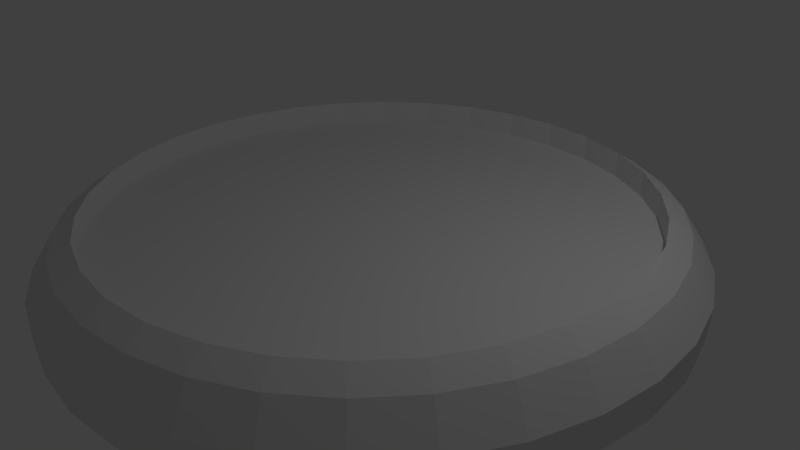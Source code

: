 # Source: CircleThing.blend  (saved by Blender 2.76.0; exported with 4.5.12 LTS)
import bpy
from mathutils import Matrix  # noqa: F401  (used for matrix-valued properties, if any)

bpy.ops.wm.read_factory_settings(use_empty=True)
scene = bpy.context.scene
scene.name = 'Scene'

# ---- collections
col_collection_1 = bpy.data.collections.new('Collection 1'); scene.collection.children.link(col_collection_1)

# ---- materials (node trees are filled in below, after node groups)
mat_material_001 = bpy.data.materials.new('Material.001')
mat_material_001.alpha_threshold = 0.0
mat_material_001.use_transparent_shadow = False
mat_material_001.roughness = 0.5

# ---- material node trees

# ---- world
world_world = bpy.data.worlds.new('World'); scene.world = world_world
world_world.color = (0.05088, 0.05088, 0.05088)
world_world.use_sun_shadow = False
world_world.sun_shadow_jitter_overblur = 0.0
world_world.cycles.sampling_method = 'MANUAL'
world_world.cycles.sample_map_resolution = 256

# ---- cameras
cam_camera = bpy.data.cameras.new('Camera')
cam_camera.clip_end = 100.0
cam_camera.lens = 35.0
cam_camera.sensor_width = 32.0
cam_camera.sensor_height = 18.0
cam_camera.ortho_scale = 7.314
cam_camera.dof.focus_distance = 0.0
cam_camera.dof.aperture_fstop = 128.0

# ---- lights
light_lamp = bpy.data.lights.new('Lamp', 'POINT')
light_lamp.transmission_factor = 0.0
light_lamp.cutoff_distance = 30.0
light_lamp.energy = 100.0
light_lamp.shadow_buffer_clip_start = 1.001
light_lamp.shadow_soft_size = 0.1
light_lamp.shadow_maximum_resolution = 0.006
light_lamp.use_absolute_resolution = True
light_lamp.cycles.use_multiple_importance_sampling = False

# ---- meshes
me_cylinder = bpy.data.meshes.new('Cylinder')
me_cylinder.from_pydata([(0.0, 1.0, -1.0), (9.048e-09, 0.9238, -0.9527), (0.1951, 0.9808, -1.0), (0.1802, 0.906, -0.9527), (0.3827, 0.9239, -1.0), (0.3535, 0.8535, -0.9527), (0.5556, 0.8315, -1.0), (0.5132, 0.7681, -0.9527), (0.7071, 0.7071, -1.0), (0.6532, 0.6532, -0.9527), (0.8315, 0.5556, -1.0), (0.7681, 0.5132, -0.9527), (0.9239, 0.3827, -1.0), (0.8535, 0.3535, -0.9527), (0.9808, 0.1951, -1.0), (0.906, 0.1802, -0.9527), (1.0, 7.55e-08, -1.0), (0.9238, 9.146e-08, -0.9527), (0.9808, -0.1951, -1.0), (0.906, -0.1802, -0.9527), (0.9239, -0.3827, -1.0), (0.8535, -0.3535, -0.9527), (0.8315, -0.5556, -1.0), (0.7681, -0.5132, -0.9527), (0.7071, -0.7071, -1.0), (0.6532, -0.6532, -0.9527), (0.5556, -0.8315, -1.0), (0.5132, -0.7681, -0.9527), (0.3827, -0.9239, -1.0), (0.3535, -0.8535, -0.9527), (0.1951, -0.9808, -1.0), (0.1802, -0.906, -0.9527), (-3.258e-07, -1.0, -1.0), (-2.92e-07, -0.9238, -0.9527), (-0.1951, -0.9808, -1.0), (-0.1802, -0.906, -0.9527), (-0.3827, -0.9239, -1.0), (-0.3535, -0.8535, -0.9527), (-0.5556, -0.8315, -1.0), (-0.5132, -0.7681, -0.9527), (-0.7071, -0.7071, -1.0), (-0.6532, -0.6532, -0.9527), (-0.8315, -0.5556, -1.0), (-0.7681, -0.5132, -0.9527), (-0.9239, -0.3827, -1.0), (-0.8535, -0.3535, -0.9527), (-0.9808, -0.1951, -1.0), (-0.906, -0.1802, -0.9527), (-1.0, 9.656e-07, -1.0), (-0.9238, 9.137e-07, -0.9527), (-0.9808, 0.1951, -1.0), (-0.906, 0.1802, -0.9527), (-0.9239, 0.3827, -1.0), (-0.8535, 0.3535, -0.9527), (-0.8315, 0.5556, -1.0), (-0.7681, 0.5132, -0.9527), (-0.7071, 0.7071, -1.0), (-0.6532, 0.6532, -0.9527), (-0.5556, 0.8315, -1.0), (-0.5132, 0.7681, -0.9527), (-0.3827, 0.9239, -1.0), (-0.3535, 0.8535, -0.9527), (-0.1951, 0.9808, -1.0), (-0.1802, 0.906, -0.9527), (-1.877e-09, 1.078, -1.12), (0.2103, 1.057, -1.12), (0.4126, 0.996, -1.12), (0.5989, 0.8964, -1.12), (0.7623, 0.7623, -1.12), (0.8964, 0.5989, -1.12), (0.996, 0.4126, -1.12), (1.057, 0.2103, -1.12), (1.078, 5.914e-08, -1.12), (1.057, -0.2103, -1.12), (0.996, -0.4126, -1.12), (0.8964, -0.5989, -1.12), (0.7623, -0.7623, -1.12), (0.5989, -0.8964, -1.12), (0.4126, -0.996, -1.12), (0.2103, -1.057, -1.12), (-3.532e-07, -1.078, -1.12), (-0.2103, -1.057, -1.12), (-0.4126, -0.996, -1.12), (-0.5989, -0.8964, -1.12), (-0.7623, -0.7623, -1.12), (-0.8964, -0.5989, -1.12), (-0.996, -0.4126, -1.12), (-1.057, -0.2103, -1.12), (-1.078, 1.019e-06, -1.12), (-1.057, 0.2103, -1.12), (-0.996, 0.4126, -1.12), (-0.8964, 0.5989, -1.12), (-0.7623, 0.7623, -1.12), (-0.5989, 0.8964, -1.12), (-0.4126, 0.996, -1.12), (-0.2103, 1.057, -1.12), (1.164e-09, 1.068, -1.244), (0.2084, 1.048, -1.244), (0.4088, 0.987, -1.244), (0.5935, 0.8882, -1.244), (0.7554, 0.7554, -1.244), (0.8882, 0.5935, -1.244), (0.987, 0.4088, -1.244), (1.048, 0.2084, -1.244), (1.068, 6.125e-08, -1.244), (1.048, -0.2084, -1.244), (0.987, -0.4088, -1.244), (0.8882, -0.5935, -1.244), (0.7554, -0.7554, -1.244), (0.5935, -0.8882, -1.244), (0.4088, -0.987, -1.244), (0.2084, -1.048, -1.244), (-3.469e-07, -1.068, -1.244), (-0.2084, -1.048, -1.244), (-0.4088, -0.987, -1.244), (-0.5935, -0.8882, -1.244), (-0.7554, -0.7554, -1.244), (-0.8882, -0.5935, -1.244), (-0.987, -0.4088, -1.244), (-1.048, -0.2084, -1.244), (-1.068, 1.012e-06, -1.244), (-1.048, 0.2084, -1.244), (-0.9869, 0.4088, -1.244), (-0.8882, 0.5935, -1.244), (-0.7554, 0.7554, -1.244), (-0.5935, 0.8882, -1.244), (-0.4088, 0.987, -1.244), (-0.2084, 1.048, -1.244), (0.1802, 0.906, -1.041), (1.298e-08, 0.9238, -1.041), (0.3535, 0.8535, -1.041), (0.5132, 0.7681, -1.041), (0.6532, 0.6532, -1.041), (0.7681, 0.5132, -1.041), (0.8535, 0.3535, -1.041), (0.906, 0.1802, -1.041), (0.9238, 9.146e-08, -1.041), (0.906, -0.1802, -1.041), (0.8535, -0.3535, -1.041), (0.7681, -0.5132, -1.041), (0.6532, -0.6532, -1.041), (0.5132, -0.7681, -1.041), (0.3535, -0.8535, -1.041), (0.1802, -0.906, -1.041), (-2.88e-07, -0.9238, -1.041), (-0.1802, -0.906, -1.041), (-0.3535, -0.8535, -1.041), (-0.5132, -0.7681, -1.041), (-0.6532, -0.6532, -1.041), (-0.7681, -0.5132, -1.041), (-0.8535, -0.3535, -1.041), (-0.906, -0.1802, -1.041), (-0.9238, 9.137e-07, -1.041), (-0.906, 0.1802, -1.041), (-0.8535, 0.3535, -1.041), (-0.7681, 0.5132, -1.041), (-0.6532, 0.6532, -1.041), (-0.5132, 0.7681, -1.041), (-0.3535, 0.8535, -1.041), (-0.1802, 0.906, -1.041)], [], [(0, 1, 3, 2), (2, 3, 5, 4), (4, 5, 7, 6), (6, 7, 9, 8), (8, 9, 11, 10), (10, 11, 13, 12), (12, 13, 15, 14), (14, 15, 17, 16), (16, 17, 19, 18), (18, 19, 21, 20), (20, 21, 23, 22), (22, 23, 25, 24), (24, 25, 27, 26), (26, 27, 29, 28), (28, 29, 31, 30), (30, 31, 33, 32), (32, 33, 35, 34), (34, 35, 37, 36), (36, 37, 39, 38), (38, 39, 41, 40), (40, 41, 43, 42), (42, 43, 45, 44), (44, 45, 47, 46), (46, 47, 49, 48), (48, 49, 51, 50), (50, 51, 53, 52), (52, 53, 55, 54), (54, 55, 57, 56), (56, 57, 59, 58), (58, 59, 61, 60), (17, 15, 135, 136), (62, 63, 1, 0), (60, 61, 63, 62), (6, 8, 68, 67), (85, 86, 118, 117), (24, 26, 77, 76), (42, 44, 86, 85), (60, 62, 95, 94), (16, 18, 73, 72), (34, 36, 82, 81), (52, 54, 91, 90), (8, 10, 69, 68), (26, 28, 78, 77), (44, 46, 87, 86), (0, 2, 65, 64), (62, 0, 64, 95), (18, 20, 74, 73), (36, 38, 83, 82), (54, 56, 92, 91), (10, 12, 70, 69), (28, 30, 79, 78), (46, 48, 88, 87), (2, 4, 66, 65), (20, 22, 75, 74), (38, 40, 84, 83), (56, 58, 93, 92), (12, 14, 71, 70), (30, 32, 80, 79), (48, 50, 89, 88), (4, 6, 67, 66), (22, 24, 76, 75), (40, 42, 85, 84), (58, 60, 94, 93), (14, 16, 72, 71), (32, 34, 81, 80), (50, 52, 90, 89), (96, 97, 98, 99, 100, 101, 102, 103, 104, 105, 106, 107, 108, 109, 110, 111, 112, 113, 114, 115, 116, 117, 118, 119, 120, 121, 122, 123, 124, 125, 126, 127), (72, 73, 105, 104), (86, 87, 119, 118), (73, 74, 106, 105), (87, 88, 120, 119), (74, 75, 107, 106), (88, 89, 121, 120), (75, 76, 108, 107), (89, 90, 122, 121), (76, 77, 109, 108), (90, 91, 123, 122), (77, 78, 110, 109), (64, 65, 97, 96), (91, 92, 124, 123), (78, 79, 111, 110), (65, 66, 98, 97), (92, 93, 125, 124), (79, 80, 112, 111), (66, 67, 99, 98), (93, 94, 126, 125), (80, 81, 113, 112), (67, 68, 100, 99), (94, 95, 127, 126), (81, 82, 114, 113), (68, 69, 101, 100), (95, 64, 96, 127), (82, 83, 115, 114), (69, 70, 102, 101), (83, 84, 116, 115), (70, 71, 103, 102), (84, 85, 117, 116), (71, 72, 104, 103), (128, 129, 159, 158, 157, 156, 155, 154, 153, 152, 151, 150, 149, 148, 147, 146, 145, 144, 143, 142, 141, 140, 139, 138, 137, 136, 135, 134, 133, 132, 131, 130), (35, 33, 144, 145), (53, 51, 153, 154), (9, 7, 131, 132), (27, 25, 140, 141), (45, 43, 149, 150), (63, 61, 158, 159), (19, 17, 136, 137), (37, 35, 145, 146), (55, 53, 154, 155), (11, 9, 132, 133), (29, 27, 141, 142), (47, 45, 150, 151), (3, 1, 129, 128), (1, 63, 159, 129), (21, 19, 137, 138), (39, 37, 146, 147), (57, 55, 155, 156), (13, 11, 133, 134), (31, 29, 142, 143), (49, 47, 151, 152), (5, 3, 128, 130), (23, 21, 138, 139), (41, 39, 147, 148), (59, 57, 156, 157), (15, 13, 134, 135), (33, 31, 143, 144), (51, 49, 152, 153), (7, 5, 130, 131), (25, 23, 139, 140), (43, 41, 148, 149), (61, 59, 157, 158)])
_uv = me_cylinder.uv_layers.new(name='UVMap')
_uv.uv.foreach_set('vector', [0.464, 0.5364, 0.4831, 0.5383, 0.4831, 0.584, 0.464, 0.5858, 0.716, 0.5022, 0.7309, 0.5144, 0.7055, 0.5523, 0.6886, 0.5433, 0.6886, 0.5433, 0.7055, 0.5523, 0.6881, 0.5945, 0.6697, 0.5889, 0.6697, 0.5889, 0.6881, 0.5945, 0.6792, 0.6392, 0.6601, 0.6374, 0.6601, 0.6374, 0.6792, 0.6392, 0.6792, 0.6849, 0.6601, 0.6868, 0.6601, 0.6868, 0.6792, 0.6849, 0.6881, 0.7296, 0.6697, 0.7352, 0.6697, 0.7352, 0.6881, 0.7296, 0.7055, 0.7718, 0.6886, 0.7809, 0.6886, 0.7809, 0.7055, 0.7718, 0.7309, 0.8097, 0.716, 0.8219, 0.5026, 0.5858, 0.4835, 0.584, 0.4835, 0.5383, 0.5026, 0.5364, 0.9471, 0.0562, 0.9349, 0.07104, 0.897, 0.04569, 0.906, 0.02876, 0.906, 0.02876, 0.897, 0.04569, 0.8548, 0.02823, 0.8604, 0.009852, 0.8604, 0.009852, 0.8548, 0.02823, 0.81, 0.01932, 0.8119, 0.0002143, 0.8119, 0.0002143, 0.81, 0.01932, 0.7644, 0.01932, 0.7625, 0.0002143, 0.7625, 0.0002143, 0.7644, 0.01932, 0.7196, 0.02823, 0.7141, 0.009852, 0.7141, 0.009852, 0.7196, 0.02823, 0.6775, 0.04569, 0.6684, 0.02876, 0.6684, 0.02876, 0.6775, 0.04569, 0.6395, 0.07104, 0.6274, 0.0562, 0.6274, 0.0562, 0.6395, 0.07104, 0.6073, 0.1033, 0.5924, 0.09113, 0.5924, 0.09113, 0.6073, 0.1033, 0.5819, 0.1413, 0.565, 0.1322, 0.565, 0.1322, 0.5819, 0.1413, 0.5645, 0.1834, 0.5461, 0.1778, 0.5461, 0.1778, 0.5645, 0.1834, 0.5556, 0.2282, 0.5364, 0.2263, 0.5364, 0.2263, 0.5556, 0.2282, 0.5556, 0.2738, 0.5364, 0.2757, 0.5364, 0.2757, 0.5556, 0.2738, 0.5645, 0.3186, 0.5461, 0.3241, 0.5461, 0.3241, 0.5645, 0.3186, 0.5819, 0.3607, 0.565, 0.3698, 0.565, 0.3698, 0.5819, 0.3607, 0.6073, 0.3987, 0.5924, 0.4109, 0.5924, 0.4109, 0.6073, 0.3987, 0.6395, 0.4309, 0.6274, 0.4458, 0.6274, 0.4458, 0.6395, 0.4309, 0.6775, 0.4563, 0.6684, 0.4732, 0.6684, 0.4732, 0.6775, 0.4563, 0.7196, 0.4738, 0.7141, 0.4921, 0.7141, 0.4921, 0.7196, 0.4738, 0.7644, 0.4827, 0.7625, 0.5018, 0.7625, 0.5018, 0.7644, 0.4827, 0.81, 0.4827, 0.8119, 0.5018, 0.8119, 0.5018, 0.81, 0.4827, 0.8548, 0.4738, 0.8604, 0.4921, 0.7011, 0.8868, 0.6556, 0.8868, 0.6556, 0.909, 0.7011, 0.909, 0.906, 0.4732, 0.897, 0.4563, 0.9349, 0.4309, 0.9471, 0.4458, 0.8604, 0.4921, 0.8548, 0.4738, 0.897, 0.4563, 0.906, 0.4732, 0.6596, 0.5543, 0.6596, 0.5161, 0.6295, 0.5022, 0.6295, 0.5434, 0.5677, 0.8452, 0.5677, 0.7983, 0.5364, 0.7973, 0.5364, 0.8439, 0.5978, 0.5161, 0.5978, 0.5543, 0.5677, 0.5434, 0.5677, 0.5022, 0.5978, 0.8343, 0.5978, 0.7907, 0.5677, 0.7983, 0.5677, 0.8452, 0.6596, 0.7907, 0.6596, 0.7435, 0.6295, 0.7473, 0.6295, 0.7983, 0.6596, 0.6943, 0.6596, 0.7435, 0.6295, 0.7473, 0.6295, 0.6943, 0.5978, 0.7435, 0.5978, 0.7907, 0.5677, 0.7983, 0.5677, 0.7473, 0.5978, 0.5979, 0.5978, 0.5543, 0.5677, 0.5434, 0.5677, 0.5903, 0.6596, 0.5161, 0.6596, 0.5543, 0.6295, 0.5434, 0.6295, 0.5022, 0.5978, 0.5543, 0.5978, 0.5979, 0.5677, 0.5903, 0.5677, 0.5434, 0.5978, 0.7907, 0.5978, 0.7435, 0.5677, 0.7473, 0.5677, 0.7983, 0.6596, 0.6943, 0.6596, 0.6451, 0.6295, 0.6413, 0.6295, 0.6943, 0.6596, 0.7435, 0.6596, 0.6943, 0.6295, 0.6943, 0.6295, 0.7473, 0.6596, 0.7435, 0.6596, 0.7907, 0.6295, 0.7983, 0.6295, 0.7473, 0.5978, 0.7907, 0.5978, 0.8343, 0.5677, 0.8452, 0.5677, 0.7983, 0.5978, 0.5543, 0.5978, 0.5161, 0.5677, 0.5022, 0.5677, 0.5434, 0.6596, 0.5543, 0.6596, 0.5979, 0.6295, 0.5903, 0.6295, 0.5434, 0.5978, 0.5979, 0.5978, 0.6451, 0.5677, 0.6413, 0.5677, 0.5903, 0.5978, 0.7435, 0.5978, 0.6943, 0.5677, 0.6943, 0.5677, 0.7473, 0.6596, 0.6451, 0.6596, 0.5979, 0.6295, 0.5903, 0.6295, 0.6413, 0.6596, 0.7907, 0.6596, 0.8343, 0.6295, 0.8452, 0.6295, 0.7983, 0.5978, 0.8343, 0.5978, 0.8725, 0.5677, 0.8864, 0.5677, 0.8452, 0.6596, 0.8725, 0.6596, 0.8343, 0.6295, 0.8452, 0.6295, 0.8864, 0.6596, 0.5979, 0.6596, 0.6451, 0.6295, 0.6413, 0.6295, 0.5903, 0.5978, 0.6451, 0.5978, 0.6943, 0.5677, 0.6943, 0.5677, 0.6413, 0.5978, 0.6943, 0.5978, 0.6451, 0.5677, 0.6413, 0.5677, 0.6943, 0.6596, 0.5979, 0.6596, 0.5543, 0.6295, 0.5434, 0.6295, 0.5903, 0.6596, 0.8343, 0.6596, 0.8725, 0.6295, 0.8864, 0.6295, 0.8452, 0.5978, 0.8725, 0.5978, 0.8343, 0.5677, 0.8452, 0.5677, 0.8864, 0.6596, 0.8343, 0.6596, 0.7907, 0.6295, 0.7983, 0.6295, 0.8452, 0.6596, 0.6451, 0.6596, 0.6943, 0.6295, 0.6943, 0.6295, 0.6413, 0.5978, 0.6943, 0.5978, 0.7435, 0.5677, 0.7473, 0.5677, 0.6943, 0.5978, 0.6451, 0.5978, 0.5979, 0.5677, 0.5903, 0.5677, 0.6413, 0.01051, 0.3463, 0.0307, 0.395, 0.06002, 0.4389, 0.09734, 0.4762, 0.1412, 0.5055, 0.19, 0.5257, 0.2417, 0.536, 0.2945, 0.536, 0.3463, 0.5257, 0.395, 0.5055, 0.4389, 0.4762, 0.4762, 0.4389, 0.5055, 0.395, 0.5257, 0.3463, 0.536, 0.2945, 0.536, 0.2417, 0.5257, 0.19, 0.5055, 0.1412, 0.4762, 0.09734, 0.4389, 0.06002, 0.395, 0.0307, 0.3463, 0.01051, 0.2945, 0.0002143, 0.2417, 0.0002143, 0.19, 0.01051, 0.1412, 0.0307, 0.09734, 0.06002, 0.06002, 0.09734, 0.0307, 0.1412, 0.01051, 0.19, 0.0002143, 0.2417, 0.0002144, 0.2945, 0.6295, 0.6943, 0.6295, 0.7473, 0.5983, 0.7468, 0.5983, 0.6943, 0.5677, 0.7983, 0.5677, 0.7473, 0.5364, 0.7468, 0.5364, 0.7973, 0.6295, 0.7473, 0.6295, 0.7983, 0.5983, 0.7973, 0.5983, 0.7468, 0.5677, 0.7473, 0.5677, 0.6943, 0.5364, 0.6943, 0.5364, 0.7468, 0.6295, 0.7983, 0.6295, 0.8452, 0.5983, 0.8439, 0.5983, 0.7973, 0.5677, 0.6943, 0.5677, 0.6413, 0.5364, 0.6418, 0.5364, 0.6943, 0.6295, 0.8452, 0.6295, 0.8864, 0.5983, 0.8847, 0.5983, 0.8439, 0.5677, 0.6413, 0.5677, 0.5903, 0.5364, 0.5913, 0.5364, 0.6418, 0.5677, 0.5022, 0.5677, 0.5434, 0.5364, 0.5447, 0.5364, 0.504, 0.5677, 0.5903, 0.5677, 0.5434, 0.5364, 0.5447, 0.5364, 0.5913, 0.5677, 0.5434, 0.5677, 0.5903, 0.5364, 0.5913, 0.5364, 0.5447, 0.6295, 0.6943, 0.6295, 0.6413, 0.5983, 0.6418, 0.5983, 0.6943, 0.5677, 0.5434, 0.5677, 0.5022, 0.5364, 0.504, 0.5364, 0.5447, 0.5677, 0.5903, 0.5677, 0.6413, 0.5364, 0.6418, 0.5364, 0.5913, 0.6295, 0.6413, 0.6295, 0.5903, 0.5983, 0.5913, 0.5983, 0.6418, 0.6295, 0.8864, 0.6295, 0.8452, 0.5983, 0.8439, 0.5983, 0.8847, 0.5677, 0.6413, 0.5677, 0.6943, 0.5364, 0.6943, 0.5364, 0.6418, 0.6295, 0.5903, 0.6295, 0.5434, 0.5983, 0.5447, 0.5983, 0.5913, 0.6295, 0.8452, 0.6295, 0.7983, 0.5983, 0.7973, 0.5983, 0.8439, 0.5677, 0.6943, 0.5677, 0.7473, 0.5364, 0.7468, 0.5364, 0.6943, 0.6295, 0.5434, 0.6295, 0.5022, 0.5983, 0.504, 0.5983, 0.5447, 0.6295, 0.7983, 0.6295, 0.7473, 0.5983, 0.7468, 0.5983, 0.7973, 0.5677, 0.7473, 0.5677, 0.7983, 0.5364, 0.7973, 0.5364, 0.7468, 0.6295, 0.5022, 0.6295, 0.5434, 0.5983, 0.5447, 0.5983, 0.504, 0.6295, 0.7473, 0.6295, 0.6943, 0.5983, 0.6943, 0.5983, 0.7468, 0.5677, 0.7983, 0.5677, 0.8452, 0.5364, 0.8439, 0.5364, 0.7973, 0.6295, 0.5434, 0.6295, 0.5903, 0.5983, 0.5913, 0.5983, 0.5447, 0.5677, 0.8452, 0.5677, 0.8864, 0.5364, 0.8847, 0.5364, 0.8439, 0.6295, 0.5903, 0.6295, 0.6413, 0.5983, 0.6418, 0.5983, 0.5913, 0.5677, 0.8864, 0.5677, 0.8452, 0.5364, 0.8439, 0.5364, 0.8847, 0.6295, 0.6413, 0.6295, 0.6943, 0.5983, 0.6943, 0.5983, 0.6418, 0.2995, 0.9909, 0.2547, 0.9998, 0.2091, 0.9998, 0.1643, 0.9909, 0.1221, 0.9734, 0.0842, 0.9481, 0.05193, 0.9158, 0.02658, 0.8779, 0.009117, 0.8357, 0.0002144, 0.7909, 0.0002143, 0.7453, 0.009117, 0.7005, 0.02658, 0.6584, 0.05193, 0.6204, 0.0842, 0.5882, 0.1221, 0.5628, 0.1643, 0.5453, 0.2091, 0.5364, 0.2547, 0.5364, 0.2995, 0.5453, 0.3416, 0.5628, 0.3796, 0.5882, 0.4118, 0.6204, 0.4372, 0.6584, 0.4547, 0.7005, 0.4636, 0.7453, 0.4636, 0.7909, 0.4547, 0.8357, 0.4372, 0.8779, 0.4118, 0.9158, 0.3796, 0.9481, 0.3416, 0.9734, 0.7313, 0.6214, 0.7313, 0.6668, 0.7535, 0.6668, 0.7535, 0.6214, 0.7313, 0.7559, 0.7313, 0.7122, 0.7535, 0.7122, 0.7535, 0.7559, 0.5364, 0.8868, 0.5717, 0.8868, 0.5717, 0.909, 0.5364, 0.909, 0.7313, 0.7961, 0.7313, 0.8314, 0.7535, 0.8314, 0.7535, 0.7961, 0.7313, 0.5777, 0.7313, 0.5375, 0.7535, 0.5375, 0.7535, 0.5777, 0.7465, 0.8868, 0.7901, 0.8868, 0.7901, 0.909, 0.7465, 0.909, 0.7465, 0.8868, 0.7011, 0.8868, 0.7011, 0.909, 0.7465, 0.909, 0.7313, 0.5777, 0.7313, 0.6214, 0.7535, 0.6214, 0.7535, 0.5777, 0.7313, 0.7961, 0.7313, 0.7559, 0.7535, 0.7559, 0.7535, 0.7961, 0.5717, 0.8868, 0.5364, 0.8868, 0.5364, 0.909, 0.5717, 0.909, 0.7313, 0.7559, 0.7313, 0.7961, 0.7535, 0.7961, 0.7535, 0.7559, 0.7313, 0.6214, 0.7313, 0.5777, 0.7535, 0.5777, 0.7535, 0.6214, 0.6556, 0.8868, 0.7011, 0.8868, 0.7011, 0.909, 0.6556, 0.909, 0.7011, 0.8868, 0.7465, 0.8868, 0.7465, 0.909, 0.7011, 0.909, 0.7901, 0.8868, 0.7465, 0.8868, 0.7465, 0.909, 0.7901, 0.909, 0.7313, 0.5375, 0.7313, 0.5777, 0.7535, 0.5777, 0.7535, 0.5375, 0.7313, 0.8314, 0.7313, 0.7961, 0.7535, 0.7961, 0.7535, 0.8314, 0.612, 0.8868, 0.5717, 0.8868, 0.5717, 0.909, 0.612, 0.909, 0.7313, 0.7122, 0.7313, 0.7559, 0.7535, 0.7559, 0.7535, 0.7122, 0.7313, 0.6668, 0.7313, 0.6214, 0.7535, 0.6214, 0.7535, 0.6668, 0.612, 0.8868, 0.6556, 0.8868, 0.6556, 0.909, 0.612, 0.909, 0.8304, 0.8868, 0.7901, 0.8868, 0.7901, 0.909, 0.8304, 0.909, 0.7313, 0.5022, 0.7313, 0.5375, 0.7535, 0.5375, 0.7535, 0.5022, 0.8304, 0.8868, 0.8657, 0.8868, 0.8657, 0.909, 0.8304, 0.909, 0.6556, 0.8868, 0.612, 0.8868, 0.612, 0.909, 0.6556, 0.909, 0.7313, 0.6668, 0.7313, 0.7122, 0.7535, 0.7122, 0.7535, 0.6668, 0.7313, 0.7122, 0.7313, 0.6668, 0.7535, 0.6668, 0.7535, 0.7122, 0.5717, 0.8868, 0.612, 0.8868, 0.612, 0.909, 0.5717, 0.909, 0.8657, 0.8868, 0.8304, 0.8868, 0.8304, 0.909, 0.8657, 0.909, 0.7313, 0.5375, 0.7313, 0.5022, 0.7535, 0.5022, 0.7535, 0.5375, 0.7901, 0.8868, 0.8304, 0.8868, 0.8304, 0.909, 0.7901, 0.909])
me_cylinder.materials.append(mat_material_001)
me_cylinder.use_remesh_preserve_volume = False
me_cylinder.use_remesh_preserve_attributes = False
me_cylinder.use_mirror_vertex_groups = False
me_cylinder.update()

# ---- objects
ob_cylinder = bpy.data.objects.new('Cylinder', me_cylinder)
ob_lamp = bpy.data.objects.new('Lamp', light_lamp)
ob_camera = bpy.data.objects.new('Camera', cam_camera)

# ---- transforms, parenting, visibility, modifiers, constraints
ob_cylinder.location = (0.0, 0.0, 4.529)
ob_cylinder.scale = (3.856, 3.856, 3.856)
ob_cylinder.lineart.crease_threshold = 0.0
ob_lamp.location = (4.076, 1.005, 5.904)
ob_lamp.rotation_euler = (0.6503, 0.05522, 1.866)
ob_lamp.lock_rotations_4d = False
ob_lamp.empty_display_type = 'ARROWS'
ob_lamp.color = (0.0, 0.0, 0.0, 0.0)
ob_lamp.lineart.crease_threshold = 0.0
ob_camera.location = (7.481, -6.508, 5.344)
ob_camera.rotation_euler = (1.109, 0.01082, 0.8149)
ob_camera.lock_rotations_4d = False
ob_camera.empty_display_type = 'ARROWS'
ob_camera.color = (0.0, 0.0, 0.0, 0.0)
ob_camera.display_type = 'WIRE'
ob_camera.lineart.crease_threshold = 0.0

# ---- collection membership
col_collection_1.objects.link(ob_cylinder)
col_collection_1.objects.link(ob_lamp)
col_collection_1.objects.link(ob_camera)

# ---- scene / render settings (as saved in the file)
scene.camera = ob_camera
scene.frame_start = 1; scene.frame_end = 250; scene.frame_set(1)
scene.render.engine = 'BLENDER_EEVEE_NEXT'
scene.render.resolution_percentage = 50
scene.render.dither_intensity = 0.0
scene.cycles.use_denoising = False
scene.cycles.samples = 10
scene.cycles.sampling_pattern = 'TABULATED_SOBOL'
scene.cycles.light_sampling_threshold = 0.0
scene.cycles.use_adaptive_sampling = False
scene.cycles.use_light_tree = False
scene.cycles.blur_glossy = 0.0
scene.cycles.pixel_filter_type = 'GAUSSIAN'
scene.cycles.sample_clamp_indirect = 0.0
scene.view_settings.view_transform = 'Standard'
bpy.context.view_layer.update()
